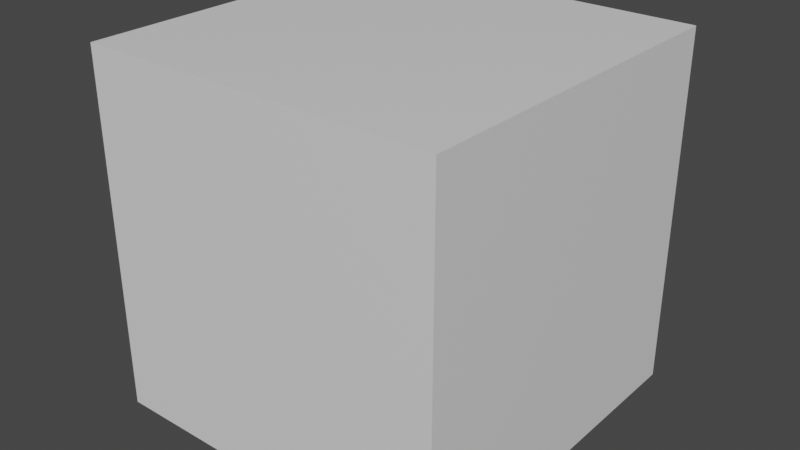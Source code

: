 # Source: Cube.blend  (saved by Blender 2.90.8; exported with 4.5.12 LTS)
import bpy
from mathutils import Matrix  # noqa: F401  (used for matrix-valued properties, if any)

bpy.ops.wm.read_factory_settings(use_empty=True)
scene = bpy.context.scene
scene.name = 'Scene'

# ---- collections
col_collection = bpy.data.collections.new('Collection'); scene.collection.children.link(col_collection)

# ---- materials (node trees are filled in below, after node groups)
mat_material = bpy.data.materials.new('Material')
mat_material.alpha_threshold = 0.0
mat_material.use_transparent_shadow = False
mat_material.line_color = (0.0, 0.0, 0.0, 1.0)

# ---- material node trees
mat_material.use_nodes = True; mat_material.node_tree.nodes.clear()
_N = mat_material.node_tree.nodes; _L = mat_material.node_tree.links
n0 = _N.new('ShaderNodeOutputMaterial'); n0.name = 'Material Output'; n0.location = (300, 300)
n1 = _N.new('ShaderNodeBsdfPrincipled'); n1.name = 'Principled BSDF'; n1.location = (10, 300)
n1.distribution = 'GGX'
n1.subsurface_method = 'BURLEY'
n1.inputs[2].default_value = 0.4
n1.inputs[3].default_value = 1.45
n1.inputs[27].default_value = (0.0, 0.0, 0.0, 1.0)
n1.inputs[28].default_value = 1.0
_L.new(n1.outputs[0], n0.inputs[0])
n0.is_active_output = True

# ---- world
world_world = bpy.data.worlds.new('World'); scene.world = world_world
world_world.use_nodes = True; world_world.node_tree.nodes.clear()
_N = world_world.node_tree.nodes; _L = world_world.node_tree.links
n0 = _N.new('ShaderNodeOutputWorld'); n0.name = 'World Output'; n0.location = (300, 300)
n1 = _N.new('ShaderNodeBackground'); n1.name = 'Background'; n1.location = (10, 300)
n1.inputs[0].default_value = (0.05088, 0.05088, 0.05088, 1.0)
_L.new(n1.outputs[0], n0.inputs[0])
n0.is_active_output = True
world_world.color = (0.05088, 0.05088, 0.05088)
world_world.use_sun_shadow = False
world_world.sun_shadow_jitter_overblur = 0.0

# ---- meshes
me_cube = bpy.data.meshes.new('Cube')
me_cube.from_pydata([(1.0, 1.0, 1.0), (1.0, 1.0, -1.0), (1.0, -1.0, 1.0), (1.0, -1.0, -1.0), (-1.0, 1.0, 1.0), (-1.0, 1.0, -1.0), (-1.0, -1.0, 1.0), (-1.0, -1.0, -1.0)], [], [(0, 4, 6, 2), (3, 2, 6, 7), (7, 6, 4, 5), (5, 1, 3, 7), (1, 0, 2, 3), (5, 4, 0, 1)])
_uv = me_cube.uv_layers.new(name='UVMap')
_uv.uv.foreach_set('vector', [0.625, 0.5, 0.875, 0.5, 0.875, 0.75, 0.625, 0.75, 0.375, 0.75, 0.625, 0.75, 0.625, 1.0, 0.375, 1.0, 0.375, 0.0, 0.625, 0.0, 0.625, 0.25, 0.375, 0.25, 0.125, 0.5, 0.375, 0.5, 0.375, 0.75, 0.125, 0.75, 0.375, 0.5, 0.625, 0.5, 0.625, 0.75, 0.375, 0.75, 0.375, 0.25, 0.625, 0.25, 0.625, 0.5, 0.375, 0.5])
me_cube.materials.append(mat_material)
me_cube.use_remesh_preserve_volume = False
me_cube.use_remesh_preserve_attributes = False
me_cube.use_mirror_vertex_groups = False
me_cube.update()

# ---- objects
ob_cube = bpy.data.objects.new('Cube', me_cube)

# ---- transforms, parenting, visibility, modifiers, constraints
ob_cube.location = (0.0, 0.0, 0.0)
ob_cube.lock_rotations_4d = False
ob_cube.empty_display_type = 'ARROWS'
ob_cube.lineart.crease_threshold = 0.0

# ---- collection membership
col_collection.objects.link(ob_cube)

# ---- scene / render settings (as saved in the file)
scene.frame_start = 1; scene.frame_end = 250; scene.frame_set(1)
scene.render.engine = 'BLENDER_EEVEE_NEXT'
scene.cycles.use_denoising = False
scene.cycles.samples = 128
scene.cycles.sampling_pattern = 'TABULATED_SOBOL'
scene.cycles.use_adaptive_sampling = False
scene.cycles.use_light_tree = False
scene.view_settings.view_transform = 'Filmic'
bpy.context.view_layer.update()

# ---- added for rendering (the .blend has no active camera and no usable light): camera, sun
cam_auto = bpy.data.cameras.new('AutoCamera')
cam_auto.lens = 50.0
cam_auto.sensor_width = 36.0
cam_auto.clip_end = 1000.0
ob_auto_camera = bpy.data.objects.new('AutoCamera', cam_auto)
scene.collection.objects.link(ob_auto_camera)
ob_auto_camera.location = (3.20507, -3.84609, 2.56406)
ob_auto_camera.rotation_euler = (1.09748, -7.21219e-08, 0.694738)
scene.camera = ob_auto_camera
light_auto_sun = bpy.data.lights.new('AutoSun', 'SUN')
light_auto_sun.energy = 3.0
light_auto_sun.angle = 0.0523599
ob_auto_sun = bpy.data.objects.new('AutoSun', light_auto_sun)
scene.collection.objects.link(ob_auto_sun)
ob_auto_sun.rotation_euler = (0.872665, 0.174533, 0.523599)
bpy.context.view_layer.update()
